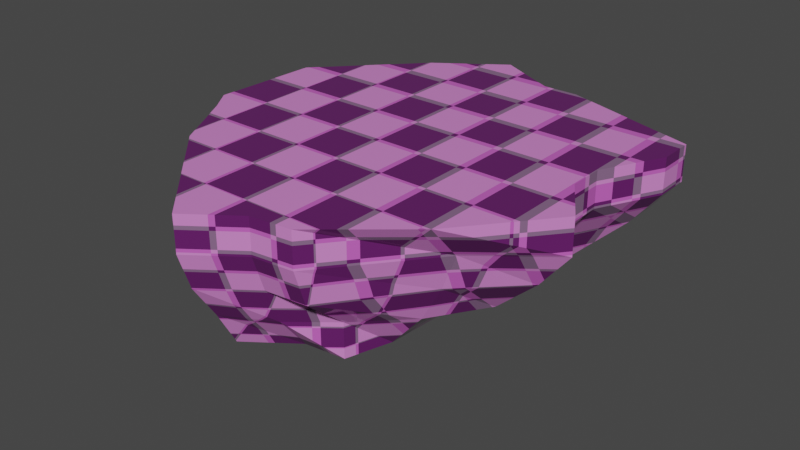 # Source: Island.blend  (saved by Blender 2.92.15; exported with 4.5.12 LTS)
import bpy
from mathutils import Matrix  # noqa: F401  (used for matrix-valued properties, if any)

bpy.ops.wm.read_factory_settings(use_empty=True)
scene = bpy.context.scene
scene.name = 'Scene'

# ---- collections
col_collection = bpy.data.collections.new('Collection'); scene.collection.children.link(col_collection)

# ---- images (referenced by path relative to the original .blend; pixels are not part of the script)
import os
ASSET_DIR = os.environ.get("B2B_ASSET_DIR", "")  # directory of the original .blend (textures are referenced by path, not embedded)
HERE = os.path.dirname(os.path.abspath(__file__))  # packed textures are extracted next to this script under _unpacked/

def load_image(name, relpath, width, height, colorspace="sRGB"):
    """Load a texture the original file referenced (path relative to the .blend, or extracted next to this script)."""
    p = next((c for c in (os.path.join(HERE, relpath), os.path.join(ASSET_DIR, relpath)) if relpath and os.path.exists(c)), "")
    if p:
        img = bpy.data.images.load(p, check_existing=True)
        img.name = name
    else:  # same state as the original file: an image datablock whose file is absent (Cycles renders it pink)
        img = bpy.data.images.new(name, width, height)
        img.source = "FILE"
        img.filepath = "//" + (relpath or name)
    img.colorspace_settings.name = colorspace
    return img
img_cyberislandone = load_image('CyberIslandOne', 'NeonVoid/Assets/Ty/CyberIslandOne.png', 1024, 1024, 'sRGB')

# ---- materials (node trees are filled in below, after node groups)
mat_checkerprint = bpy.data.materials.new('CheckerPrint')

# ---- material node trees
mat_checkerprint.use_nodes = True; mat_checkerprint.node_tree.nodes.clear()
_N = mat_checkerprint.node_tree.nodes; _L = mat_checkerprint.node_tree.links
n0 = _N.new('ShaderNodeOutputMaterial'); n0.name = 'Material Output'; n0.location = (300, 300)
n1 = _N.new('ShaderNodeBsdfPrincipled'); n1.name = 'Principled BSDF'; n1.location = (10, 300)
n1.distribution = 'GGX'
n1.subsurface_method = 'RANDOM_WALK_SKIN'
n1.inputs[2].default_value = 0.05455
n1.inputs[3].default_value = 1.45
n1.inputs[13].default_value = 0.2636
n1.inputs[27].default_value = (0.0, 0.0, 0.0, 1.0)
n1.inputs[28].default_value = 1.0
n2 = _N.new('ShaderNodeTexChecker'); n2.name = 'Checker Texture.001'; n2.location = (-464, 11)
n2.inputs[1].default_value = (0.6942, 0.1391, 0.635, 1.0)
n2.inputs[2].default_value = (0.1384, 0.01789, 0.1444, 1.0)
n2.inputs[3].default_value = 8.5
n3 = _N.new('ShaderNodeTexChecker'); n3.name = 'Checker Texture'; n3.location = (-470, 243)
n3.inputs[2].default_value = (0.0, 0.0, 0.0, 1.0)
n3.inputs[3].default_value = 8.7
n4 = _N.new('ShaderNodeMix'); n4.name = 'Mix'; n4.location = (-238, 190)
n4.data_type = 'RGBA'
n4.clamp_result = True
n4.inputs[0].default_value = 0.8583
n5 = _N.new('ShaderNodeTexImage'); n5.name = 'Image Texture'; n5.location = (-265, 545)
n5.image = img_cyberislandone
_L.new(n1.outputs[0], n0.inputs[0])
_L.new(n2.outputs[0], n4.inputs[7])
_L.new(n3.outputs[0], n4.inputs[6])
_L.new(n4.outputs[2], n1.inputs[0])
n0.is_active_output = True

# ---- world
world_world = bpy.data.worlds.new('World'); scene.world = world_world
world_world.use_nodes = True; world_world.node_tree.nodes.clear()
_N = world_world.node_tree.nodes; _L = world_world.node_tree.links
n0 = _N.new('ShaderNodeOutputWorld'); n0.name = 'World Output'; n0.location = (300, 300)
n1 = _N.new('ShaderNodeBackground'); n1.name = 'Background'; n1.location = (10, 300)
n1.inputs[0].default_value = (0.05088, 0.05088, 0.05088, 1.0)
_L.new(n1.outputs[0], n0.inputs[0])
n0.is_active_output = True
world_world.color = (0.05088, 0.05088, 0.05088)
world_world.use_sun_shadow = False
world_world.sun_shadow_jitter_overblur = 0.0

# ---- meshes
me_cube_002 = bpy.data.meshes.new('Cube.002')
me_cube_002.from_pydata([(-1.0, -2.161, -1.0), (-2.019, -2.161, 1.0), (-1.0, 1.0, -1.0), (-1.465, 1.934, 1.0), (1.0, -1.0, -1.0), (2.847, -1.0, 1.0), (1.0, 1.0, -1.0), (2.847, 1.543, 1.0), (-1.755, -0.5717, -1.0), (-1.645, -2.161, 0.0), (-2.774, -0.9089, 1.0), (-1.465, 1.535, 0.0), (0.0, 1.0, -1.0), (0.3875, 2.171, 1.0), (2.44, 1.543, 0.0), (1.0, 0.0, -1.0), (2.41, 0.1865, 1.0), (2.44, -1.0, 0.0), (0.1708, -2.466, -1.0), (0.1708, -3.221, 1.0), (0.0, -0.3372, 1.0), (0.0, -0.6745, -1.41), (0.1708, -3.059, 0.0), (2.003, 0.1865, 0.0), (0.3875, 1.816, 0.0), (-2.4, -0.5717, 0.0), (-1.529, -1.236, -1.0), (-2.019, -2.161, 0.5), (-2.707, 0.6192, 1.0), (-1.465, 1.535, -0.5), (-0.5, 1.0, -1.0), (0.8875, 2.171, 1.0), (1.879, 1.0, -0.5), (1.0, 0.5, -1.0), (2.41, -0.3135, 1.0), (1.879, -1.0, -0.5), (0.7408, -2.402, -1.0), (-0.5, -3.709, 1.0), (-1.688, 0.6192, -1.0), (-1.0, -2.161, -0.5), (-2.548, -1.236, 1.0), (-1.465, 1.934, 0.5), (0.5, 1.0, -1.0), (-0.5, 2.618, 1.0), (2.847, 1.543, 0.5), (1.0, -0.5, -1.0), (2.847, 1.043, 1.0), (2.847, -1.0, 0.5), (-0.5, -2.954, -1.0), (0.7408, -3.157, 1.0), (0.0, -1.771, 1.0), (0.0, 1.082, 1.0), (0.938, -0.3372, 1.0), (-1.355, -0.3372, 1.0), (0.0, -1.175, -1.41), (0.0, 0.5, -1.41), (-0.5, -0.6745, -1.41), (0.5, -0.6745, -1.41), (-0.5, -3.547, 0.0), (0.7408, -2.995, 0.0), (0.1708, -2.862, -0.5), (0.1708, -3.221, 0.5), (2.003, -0.3135, 0.0), (2.44, 1.043, 0.0), (1.879, 0.0, -0.5), (2.41, 0.1865, 0.5), (0.8875, 1.816, 0.0), (-0.5, 2.219, 0.0), (0.3875, 1.816, -0.5), (0.3875, 2.171, 0.5), (-2.333, 0.6192, 0.0), (-2.174, -1.236, 0.0), (-1.755, -0.5717, -0.5), (-2.774, -0.5717, 0.5), (-2.548, -1.236, 0.5), (-1.529, -1.236, -0.5), (-1.688, 0.6192, -0.5), (-0.5, 2.618, 0.5), (-0.5, 2.219, -0.5), (0.8875, 1.816, -0.5), (2.847, 1.043, 0.5), (1.879, 0.5, -0.5), (1.879, -0.5, -0.5), (0.7408, -3.157, 0.5), (0.7408, -2.402, -0.5), (-0.5, -3.226, -0.5), (0.5, 0.5, -1.41), (-0.5, 0.5, -1.41), (-0.5, -1.175, -1.41), (-1.355, 1.082, 1.0), (0.938, 1.082, 1.0), (0.938, -1.771, 1.0), (-1.355, -1.771, 1.0), (0.5, -1.175, -1.41), (-0.5, -3.709, 0.5), (2.41, -0.3135, 0.5), (0.8875, 2.171, 0.5), (-2.707, 0.6192, 0.5), (1.867, 1.857, 1.0), (0.9418, -1.768, -1.0), (1.455, -0.244, 1.0), (1.664, 1.68, 0.0), (0.75, 1.0, -1.0), (1.865, -2.213, 1.0), (0.75, -0.3373, -1.205), (1.662, -1.768, 0.0), (1.383, 1.408, -0.5), (1.865, -1.768, 0.5), (1.381, -1.768, -0.5), (0.75, 0.5, -1.205), (1.674, 0.7717, 1.0), (1.455, -1.678, 1.0), (0.75, -0.8373, -1.205), (1.867, 1.857, 0.5)], [], [(97, 28, 3, 41), (113, 98, 7, 44), (95, 34, 5, 47), (94, 37, 1, 27), (112, 45, 4, 99), (92, 40, 1, 37), (91, 50, 19, 49), (90, 51, 20, 52), (89, 28, 10, 53), (88, 54, 18, 48), (87, 55, 21, 56), (109, 33, 15, 104), (85, 58, 9, 39), (84, 59, 22, 60), (83, 49, 19, 61), (82, 62, 17, 35), (81, 63, 23, 64), (80, 46, 16, 65), (106, 101, 14, 32), (78, 67, 24, 68), (77, 43, 13, 69), (76, 70, 11, 29), (75, 71, 25, 72), (74, 40, 10, 73), (71, 74, 73, 25), (9, 27, 74, 71), (27, 1, 40, 74), (26, 75, 72, 8), (0, 39, 75, 26), (39, 9, 71, 75), (38, 76, 29, 2), (8, 72, 76, 38), (72, 25, 70, 76), (67, 77, 69, 24), (11, 41, 77, 67), (41, 3, 43, 77), (30, 78, 68, 12), (2, 29, 78, 30), (29, 11, 67, 78), (102, 106, 32, 6), (12, 68, 79, 42), (68, 24, 66, 79), (63, 80, 65, 23), (14, 44, 80, 63), (44, 7, 46, 80), (33, 81, 64, 15), (6, 32, 81, 33), (32, 14, 63, 81), (45, 82, 35, 4), (15, 64, 82, 45), (64, 23, 62, 82), (59, 83, 61, 22), (105, 107, 83, 59), (107, 103, 49, 83), (36, 84, 60, 18), (99, 108, 84, 36), (108, 105, 59, 84), (48, 85, 39, 0), (18, 60, 85, 48), (60, 22, 58, 85), (55, 86, 57, 21), (12, 42, 86, 55), (102, 6, 33, 109), (38, 87, 56, 8), (2, 30, 87, 38), (30, 12, 55, 87), (26, 88, 48, 0), (8, 56, 88, 26), (56, 21, 54, 88), (51, 89, 53, 20), (13, 43, 89, 51), (43, 3, 28, 89), (110, 90, 52, 100), (98, 31, 90, 110), (31, 13, 51, 90), (111, 91, 49, 103), (100, 52, 91, 111), (52, 20, 50, 91), (50, 92, 37, 19), (20, 53, 92, 50), (53, 10, 40, 92), (54, 93, 36, 18), (21, 57, 93, 54), (104, 15, 45, 112), (58, 94, 27, 9), (22, 61, 94, 58), (61, 19, 37, 94), (62, 95, 47, 17), (23, 65, 95, 62), (65, 16, 34, 95), (101, 113, 44, 14), (24, 69, 96, 66), (69, 13, 31, 96), (70, 97, 41, 11), (25, 73, 97, 70), (73, 10, 28, 97), (66, 96, 113, 101), (57, 104, 112, 93), (16, 100, 111, 34), (34, 111, 103, 5), (7, 98, 110, 46), (46, 110, 100, 16), (42, 102, 109, 86), (35, 17, 105, 108), (4, 35, 108, 99), (47, 5, 103, 107), (17, 47, 107, 105), (42, 79, 106, 102), (79, 66, 101, 106), (86, 109, 104, 57), (93, 112, 99, 36), (96, 31, 98, 113)])
_uv = me_cube_002.uv_layers.new(name='UVMap')
_uv.uv.foreach_set('vector', [0.2795, 0.3192, 0.2998, 0.3094, 0.3444, 0.3914, 0.3176, 0.4051, 0.7451, 0.1239, 0.7717, 0.1237, 0.7628, 0.1598, 0.7519, 0.1608, 0.7688, 0.246, 0.7998, 0.2379, 0.7977, 0.2799, 0.78, 0.2821, 0.1623, 0.08517, 0.1897, 0.0785, 0.2449, 0.1787, 0.2176, 0.1929, 0.6114, 0.3281, 0.6308, 0.2919, 0.6433, 0.3312, 0.6673, 0.3925, 0.291, 0.151, 0.2697, 0.2328, 0.2449, 0.1787, 0.1897, 0.0785, 0.9052, 0.3362, 0.9999, 0.3602, 0.9038, 0.4936, 0.8697, 0.4491, 0.8523, 0.1067, 0.928, 0.0409, 0.9999, 0.1931, 0.9036, 0.2155, 0.3728, 0.3432, 0.2998, 0.3094, 0.274, 0.2524, 0.3632, 0.2339, 0.04867, 0.298, 0.0001057, 0.3015, 0.006687, 0.1598, 0.07896, 0.1578, 0.1197, 0.4364, 0.08256, 0.4777, 0.009436, 0.3596, 0.05967, 0.3425, 0.5914, 0.2125, 0.6192, 0.2113, 0.6231, 0.2517, 0.601, 0.2842, 0.1054, 0.1264, 0.1347, 0.09975, 0.1824, 0.1985, 0.1333, 0.2005, 0.7184, 0.4476, 0.7855, 0.4723, 0.7904, 0.5338, 0.7243, 0.5291, 0.8308, 0.4661, 0.8697, 0.4491, 0.9038, 0.4936, 0.8516, 0.5221, 0.704, 0.2732, 0.7315, 0.2534, 0.7547, 0.29, 0.7141, 0.3046, 0.6933, 0.2086, 0.732, 0.178, 0.726, 0.2254, 0.6966, 0.2411, 0.755, 0.1748, 0.7703, 0.1699, 0.791, 0.2075, 0.7627, 0.2173, 0.6716, 0.1394, 0.7117, 0.1269, 0.7335, 0.1581, 0.6933, 0.1773, 0.2762, 0.4849, 0.311, 0.4798, 0.3251, 0.5791, 0.2669, 0.5848, 0.3518, 0.463, 0.3778, 0.4483, 0.4415, 0.5074, 0.3925, 0.5465, 0.2217, 0.3664, 0.257, 0.3366, 0.2802, 0.4049, 0.251, 0.4181, 0.1651, 0.2611, 0.2124, 0.2516, 0.2308, 0.284, 0.1872, 0.3005, 0.2445, 0.2433, 0.2697, 0.2328, 0.274, 0.2524, 0.2589, 0.2737, 0.2124, 0.2516, 0.2445, 0.2433, 0.2589, 0.2737, 0.2308, 0.284, 0.1824, 0.1985, 0.2176, 0.1929, 0.2445, 0.2433, 0.2124, 0.2516, 0.2176, 0.1929, 0.2449, 0.1787, 0.2697, 0.2328, 0.2445, 0.2433, 0.1363, 0.2771, 0.1651, 0.2611, 0.1872, 0.3005, 0.1592, 0.3156, 0.1035, 0.2155, 0.1333, 0.2005, 0.1651, 0.2611, 0.1363, 0.2771, 0.1333, 0.2005, 0.1824, 0.1985, 0.2124, 0.2516, 0.1651, 0.2611, 0.1927, 0.3739, 0.2217, 0.3664, 0.251, 0.4181, 0.1929, 0.4269, 0.1592, 0.3156, 0.1872, 0.3005, 0.2217, 0.3664, 0.1927, 0.3739, 0.1872, 0.3005, 0.2308, 0.284, 0.257, 0.3366, 0.2217, 0.3664, 0.311, 0.4798, 0.3518, 0.463, 0.3925, 0.5465, 0.3251, 0.5791, 0.2802, 0.4049, 0.3176, 0.4051, 0.3518, 0.463, 0.311, 0.4798, 0.3176, 0.4051, 0.3444, 0.3914, 0.3778, 0.4483, 0.3518, 0.463, 0.1736, 0.4672, 0.2762, 0.4849, 0.2669, 0.5848, 0.155, 0.5204, 0.1929, 0.4269, 0.251, 0.4181, 0.2762, 0.4849, 0.1736, 0.4672, 0.251, 0.4181, 0.2802, 0.4049, 0.311, 0.4798, 0.2762, 0.4849, 0.6037, 0.1649, 0.6716, 0.1394, 0.6933, 0.1773, 0.6243, 0.1716, 0.5315, 0.1397, 0.6136, 0.06393, 0.6482, 0.09622, 0.5805, 0.1567, 0.6136, 0.06393, 0.6597, 0.02814, 0.6851, 0.07419, 0.6482, 0.09622, 0.732, 0.178, 0.755, 0.1748, 0.7627, 0.2173, 0.726, 0.2254, 0.7335, 0.1581, 0.7519, 0.1608, 0.755, 0.1748, 0.732, 0.178, 0.7519, 0.1608, 0.7628, 0.1598, 0.7703, 0.1699, 0.755, 0.1748, 0.6192, 0.2113, 0.6933, 0.2086, 0.6966, 0.2411, 0.6231, 0.2517, 0.6243, 0.1716, 0.6933, 0.1773, 0.6933, 0.2086, 0.6192, 0.2113, 0.6933, 0.1773, 0.7335, 0.1581, 0.732, 0.178, 0.6933, 0.2086, 0.6308, 0.2919, 0.704, 0.2732, 0.7141, 0.3046, 0.6433, 0.3312, 0.6231, 0.2517, 0.6966, 0.2411, 0.704, 0.2732, 0.6308, 0.2919, 0.6966, 0.2411, 0.726, 0.2254, 0.7315, 0.2534, 0.704, 0.2732, 0.7855, 0.4723, 0.8308, 0.4661, 0.8516, 0.5221, 0.7904, 0.5338, 0.7527, 0.3541, 0.7856, 0.3404, 0.8308, 0.4661, 0.7855, 0.4723, 0.7856, 0.3404, 0.829, 0.3488, 0.8697, 0.4491, 0.8308, 0.4661, 0.6734, 0.4431, 0.7184, 0.4476, 0.7243, 0.5291, 0.6503, 0.4994, 0.6673, 0.3925, 0.715, 0.3696, 0.7184, 0.4476, 0.6734, 0.4431, 0.715, 0.3696, 0.7527, 0.3541, 0.7855, 0.4723, 0.7184, 0.4476, 0.07896, 0.1578, 0.1054, 0.1264, 0.1333, 0.2005, 0.1035, 0.2155, 0.006687, 0.1598, 0.04076, 0.0939, 0.1054, 0.1264, 0.07896, 0.1578, 0.04076, 0.0939, 0.08132, 0.04935, 0.1347, 0.09975, 0.1054, 0.1264, 0.5128, 0.2096, 0.5629, 0.2159, 0.577, 0.3219, 0.5253, 0.3364, 0.5315, 0.1397, 0.5805, 0.1567, 0.5629, 0.2159, 0.5128, 0.2096, 0.6037, 0.1649, 0.6243, 0.1716, 0.6192, 0.2113, 0.5914, 0.2125, 0.1927, 0.3739, 0.1197, 0.4364, 0.05967, 0.3425, 0.1592, 0.3156, 0.1929, 0.4269, 0.1736, 0.4672, 0.1197, 0.4364, 0.1927, 0.3739, 0.1736, 0.4672, 0.155, 0.5204, 0.08256, 0.4777, 0.1197, 0.4364, 0.1363, 0.2771, 0.04867, 0.298, 0.07896, 0.1578, 0.1035, 0.2155, 0.1592, 0.3156, 0.05967, 0.3425, 0.04867, 0.298, 0.1363, 0.2771, 0.05967, 0.3425, 0.009436, 0.3596, 0.0001057, 0.3015, 0.04867, 0.298, 0.5126, 0.378, 0.3728, 0.3432, 0.3632, 0.2339, 0.5126, 0.1795, 0.4415, 0.5074, 0.3778, 0.4483, 0.3728, 0.3432, 0.5126, 0.378, 0.3778, 0.4483, 0.3444, 0.3914, 0.2998, 0.3094, 0.3728, 0.3432, 0.8224, 0.1587, 0.8523, 0.1067, 0.9036, 0.2155, 0.8608, 0.219, 0.7717, 0.1237, 0.7756, 0.05445, 0.8523, 0.1067, 0.8224, 0.1587, 0.7756, 0.05445, 0.7878, 0.0001057, 0.928, 0.0409, 0.8523, 0.1067, 0.8662, 0.3202, 0.9052, 0.3362, 0.8697, 0.4491, 0.829, 0.3488, 0.8608, 0.219, 0.9036, 0.2155, 0.9052, 0.3362, 0.8662, 0.3202, 0.9036, 0.2155, 0.9999, 0.1931, 0.9999, 0.3602, 0.9052, 0.3362, 0.3839, 0.0001057, 0.291, 0.151, 0.1897, 0.0785, 0.1914, 0.004778, 0.5126, 0.1795, 0.3632, 0.2339, 0.291, 0.151, 0.3839, 0.0001057, 0.3632, 0.2339, 0.274, 0.2524, 0.2697, 0.2328, 0.291, 0.151, 0.5457, 0.3915, 0.5943, 0.368, 0.6734, 0.4431, 0.6503, 0.4994, 0.5253, 0.3364, 0.577, 0.3219, 0.5943, 0.368, 0.5457, 0.3915, 0.601, 0.2842, 0.6231, 0.2517, 0.6308, 0.2919, 0.6114, 0.3281, 0.1347, 0.09975, 0.1623, 0.08517, 0.2176, 0.1929, 0.1824, 0.1985, 0.08132, 0.04935, 0.1341, 0.01968, 0.1623, 0.08517, 0.1347, 0.09975, 0.1341, 0.01968, 0.1914, 0.004778, 0.1897, 0.0785, 0.1623, 0.08517, 0.7315, 0.2534, 0.7688, 0.246, 0.78, 0.2821, 0.7547, 0.29, 0.726, 0.2254, 0.7627, 0.2173, 0.7688, 0.246, 0.7315, 0.2534, 0.7627, 0.2173, 0.791, 0.2075, 0.7998, 0.2379, 0.7688, 0.246, 0.7117, 0.1269, 0.7451, 0.1239, 0.7519, 0.1608, 0.7335, 0.1581, 0.6597, 0.02814, 0.7258, 0.00205, 0.7349, 0.05354, 0.6851, 0.07419, 0.7258, 0.00205, 0.7878, 0.0001057, 0.7756, 0.05445, 0.7349, 0.05354, 0.257, 0.3366, 0.2795, 0.3192, 0.3176, 0.4051, 0.2802, 0.4049, 0.2308, 0.284, 0.2589, 0.2737, 0.2795, 0.3192, 0.257, 0.3366, 0.2589, 0.2737, 0.274, 0.2524, 0.2998, 0.3094, 0.2795, 0.3192, 0.6851, 0.07419, 0.7349, 0.05354, 0.7451, 0.1239, 0.7117, 0.1269, 0.577, 0.3219, 0.601, 0.2842, 0.6114, 0.3281, 0.5943, 0.368, 0.791, 0.2075, 0.8608, 0.219, 0.8662, 0.3202, 0.7998, 0.2379, 0.7998, 0.2379, 0.8662, 0.3202, 0.829, 0.3488, 0.7977, 0.2799, 0.7628, 0.1598, 0.7717, 0.1237, 0.8224, 0.1587, 0.7703, 0.1699, 0.7703, 0.1699, 0.8224, 0.1587, 0.8608, 0.219, 0.791, 0.2075, 0.5805, 0.1567, 0.6037, 0.1649, 0.5914, 0.2125, 0.5629, 0.2159, 0.7141, 0.3046, 0.7547, 0.29, 0.7527, 0.3541, 0.715, 0.3696, 0.6433, 0.3312, 0.7141, 0.3046, 0.715, 0.3696, 0.6673, 0.3925, 0.78, 0.2821, 0.7977, 0.2799, 0.829, 0.3488, 0.7856, 0.3404, 0.7547, 0.29, 0.78, 0.2821, 0.7856, 0.3404, 0.7527, 0.3541, 0.5805, 0.1567, 0.6482, 0.09622, 0.6716, 0.1394, 0.6037, 0.1649, 0.6482, 0.09622, 0.6851, 0.07419, 0.7117, 0.1269, 0.6716, 0.1394, 0.5629, 0.2159, 0.5914, 0.2125, 0.601, 0.2842, 0.577, 0.3219, 0.5943, 0.368, 0.6114, 0.3281, 0.6673, 0.3925, 0.6734, 0.4431, 0.7349, 0.05354, 0.7756, 0.05445, 0.7717, 0.1237, 0.7451, 0.1239])
me_cube_002.materials.append(mat_checkerprint)
me_cube_002.use_remesh_fix_poles = True
me_cube_002.use_remesh_preserve_attributes = False
me_cube_002.use_mirror_vertex_groups = False
me_cube_002.update()

# ---- objects
ob_cube = bpy.data.objects.new('Cube', me_cube_002)

# ---- transforms, parenting, visibility, modifiers, constraints
ob_cube.location = (-0.1112, 0.7477, 0.4485)
ob_cube.lineart.crease_threshold = 0.0

# ---- collection membership
col_collection.objects.link(ob_cube)

# ---- scene / render settings (as saved in the file)
scene.frame_start = 1; scene.frame_end = 250; scene.frame_set(1)
scene.render.engine = 'CYCLES'
scene.cycles.use_denoising = False
scene.cycles.samples = 128
scene.cycles.sampling_pattern = 'TABULATED_SOBOL'
scene.cycles.use_adaptive_sampling = False
scene.cycles.use_light_tree = False
scene.view_settings.view_transform = 'Filmic'
bpy.context.view_layer.update()

# ---- added for rendering (the .blend has no active camera and no usable light): camera, sun
cam_auto = bpy.data.cameras.new('AutoCamera')
cam_auto.lens = 50.0
cam_auto.sensor_width = 36.0
cam_auto.clip_end = 1000.0
ob_auto_camera = bpy.data.objects.new('AutoCamera', cam_auto)
scene.collection.objects.link(ob_auto_camera)
ob_auto_camera.location = (8.06726, -9.56811, 6.75683)
ob_auto_camera.rotation_euler = (1.09748, -7.21219e-08, 0.694738)
scene.camera = ob_auto_camera
light_auto_sun = bpy.data.lights.new('AutoSun', 'SUN')
light_auto_sun.energy = 3.0
light_auto_sun.angle = 0.0523599
ob_auto_sun = bpy.data.objects.new('AutoSun', light_auto_sun)
scene.collection.objects.link(ob_auto_sun)
ob_auto_sun.rotation_euler = (0.872665, 0.174533, 0.523599)
bpy.context.view_layer.update()
